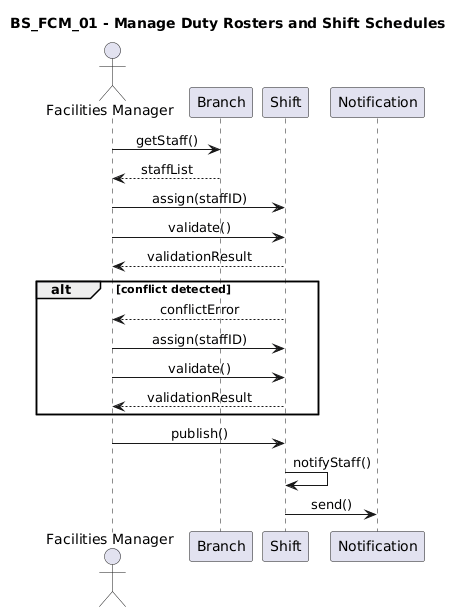

The diagram above was rendered by PlantUML. Its source (embedded in the PNG):
@startuml
title BS_FCM_01 - Manage Duty Rosters and Shift Schedules

skinparam shadowing false
skinparam sequenceMessageAlign center

actor "Facilities Manager" as FM
participant Branch
participant Shift
participant Notification

FM -> Branch : getStaff()
Branch --> FM : staffList

FM -> Shift : assign(staffID)
FM -> Shift : validate()
Shift --> FM : validationResult

alt conflict detected
    Shift --> FM : conflictError
    FM -> Shift : assign(staffID)
    FM -> Shift : validate()
    Shift --> FM : validationResult
end

FM -> Shift : publish()
Shift -> Shift : notifyStaff()
Shift -> Notification : send()
@enduml